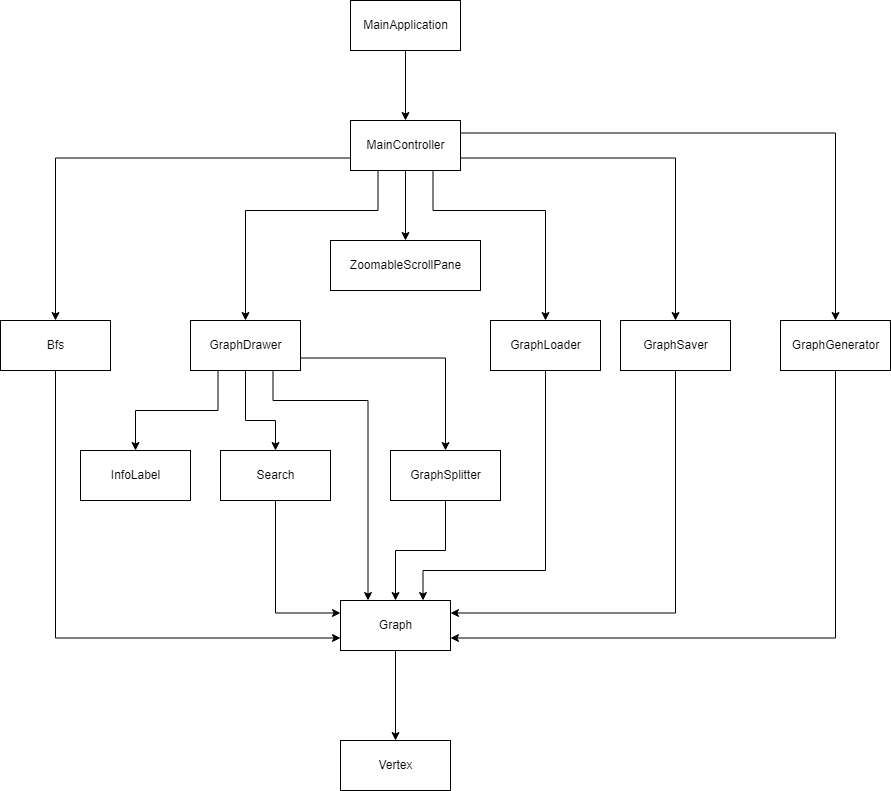

The diagram above was exported from draw.io. Its source (the exported page's mxGraphModel, read from the mxfile embedded in the PNG):
<mxGraphModel dx="1381" dy="1933" grid="1" gridSize="10" guides="1" tooltips="1" connect="1" arrows="1" fold="1" page="1" pageScale="1" pageWidth="827" pageHeight="1169" math="0" shadow="0">
  <root>
    <mxCell id="WIyWlLk6GJQsqaUBKTNV-0" />
    <mxCell id="WIyWlLk6GJQsqaUBKTNV-1" parent="WIyWlLk6GJQsqaUBKTNV-0" />
    <mxCell id="Yo_srSMtBgr4V1_7WSdi-4" value="" style="edgeStyle=orthogonalEdgeStyle;rounded=0;orthogonalLoop=1;jettySize=auto;html=1;" edge="1" parent="WIyWlLk6GJQsqaUBKTNV-1" source="Yo_srSMtBgr4V1_7WSdi-0" target="Yo_srSMtBgr4V1_7WSdi-2">
      <mxGeometry relative="1" as="geometry" />
    </mxCell>
    <mxCell id="Yo_srSMtBgr4V1_7WSdi-0" value="MainApplication" style="html=1;" vertex="1" parent="WIyWlLk6GJQsqaUBKTNV-1">
      <mxGeometry x="380" y="-20" width="110" height="50" as="geometry" />
    </mxCell>
    <mxCell id="Yo_srSMtBgr4V1_7WSdi-5" style="edgeStyle=orthogonalEdgeStyle;rounded=0;orthogonalLoop=1;jettySize=auto;html=1;exitX=0;exitY=0.75;exitDx=0;exitDy=0;" edge="1" parent="WIyWlLk6GJQsqaUBKTNV-1" source="Yo_srSMtBgr4V1_7WSdi-2" target="Yo_srSMtBgr4V1_7WSdi-3">
      <mxGeometry relative="1" as="geometry" />
    </mxCell>
    <mxCell id="Yo_srSMtBgr4V1_7WSdi-8" style="edgeStyle=orthogonalEdgeStyle;rounded=0;orthogonalLoop=1;jettySize=auto;html=1;exitX=0.25;exitY=1;exitDx=0;exitDy=0;" edge="1" parent="WIyWlLk6GJQsqaUBKTNV-1" source="Yo_srSMtBgr4V1_7WSdi-2" target="Yo_srSMtBgr4V1_7WSdi-6">
      <mxGeometry relative="1" as="geometry">
        <Array as="points">
          <mxPoint x="408" y="190" />
          <mxPoint x="275" y="190" />
        </Array>
      </mxGeometry>
    </mxCell>
    <mxCell id="Yo_srSMtBgr4V1_7WSdi-10" style="edgeStyle=orthogonalEdgeStyle;rounded=0;orthogonalLoop=1;jettySize=auto;html=1;exitX=0.75;exitY=1;exitDx=0;exitDy=0;" edge="1" parent="WIyWlLk6GJQsqaUBKTNV-1" source="Yo_srSMtBgr4V1_7WSdi-2" target="Yo_srSMtBgr4V1_7WSdi-7">
      <mxGeometry relative="1" as="geometry">
        <Array as="points">
          <mxPoint x="463" y="190" />
          <mxPoint x="575" y="190" />
        </Array>
      </mxGeometry>
    </mxCell>
    <mxCell id="Yo_srSMtBgr4V1_7WSdi-12" style="edgeStyle=orthogonalEdgeStyle;rounded=0;orthogonalLoop=1;jettySize=auto;html=1;exitX=1;exitY=0.75;exitDx=0;exitDy=0;" edge="1" parent="WIyWlLk6GJQsqaUBKTNV-1" source="Yo_srSMtBgr4V1_7WSdi-2" target="Yo_srSMtBgr4V1_7WSdi-11">
      <mxGeometry relative="1" as="geometry" />
    </mxCell>
    <mxCell id="Yo_srSMtBgr4V1_7WSdi-36" style="edgeStyle=orthogonalEdgeStyle;rounded=0;orthogonalLoop=1;jettySize=auto;html=1;exitX=1;exitY=0.25;exitDx=0;exitDy=0;" edge="1" parent="WIyWlLk6GJQsqaUBKTNV-1" source="Yo_srSMtBgr4V1_7WSdi-2" target="Yo_srSMtBgr4V1_7WSdi-35">
      <mxGeometry relative="1" as="geometry" />
    </mxCell>
    <mxCell id="Yo_srSMtBgr4V1_7WSdi-39" style="edgeStyle=orthogonalEdgeStyle;rounded=0;orthogonalLoop=1;jettySize=auto;html=1;exitX=0.5;exitY=1;exitDx=0;exitDy=0;" edge="1" parent="WIyWlLk6GJQsqaUBKTNV-1" source="Yo_srSMtBgr4V1_7WSdi-2" target="Yo_srSMtBgr4V1_7WSdi-38">
      <mxGeometry relative="1" as="geometry" />
    </mxCell>
    <mxCell id="Yo_srSMtBgr4V1_7WSdi-2" value="MainController" style="html=1;" vertex="1" parent="WIyWlLk6GJQsqaUBKTNV-1">
      <mxGeometry x="380" y="100" width="110" height="50" as="geometry" />
    </mxCell>
    <mxCell id="Yo_srSMtBgr4V1_7WSdi-20" style="edgeStyle=orthogonalEdgeStyle;rounded=0;orthogonalLoop=1;jettySize=auto;html=1;exitX=0.5;exitY=1;exitDx=0;exitDy=0;entryX=0;entryY=0.75;entryDx=0;entryDy=0;" edge="1" parent="WIyWlLk6GJQsqaUBKTNV-1" source="Yo_srSMtBgr4V1_7WSdi-3" target="Yo_srSMtBgr4V1_7WSdi-19">
      <mxGeometry relative="1" as="geometry" />
    </mxCell>
    <mxCell id="Yo_srSMtBgr4V1_7WSdi-3" value="Bfs" style="html=1;" vertex="1" parent="WIyWlLk6GJQsqaUBKTNV-1">
      <mxGeometry x="30" y="300" width="110" height="50" as="geometry" />
    </mxCell>
    <mxCell id="Yo_srSMtBgr4V1_7WSdi-14" style="edgeStyle=orthogonalEdgeStyle;rounded=0;orthogonalLoop=1;jettySize=auto;html=1;exitX=0.25;exitY=1;exitDx=0;exitDy=0;entryX=0.5;entryY=0;entryDx=0;entryDy=0;" edge="1" parent="WIyWlLk6GJQsqaUBKTNV-1" source="Yo_srSMtBgr4V1_7WSdi-6" target="Yo_srSMtBgr4V1_7WSdi-13">
      <mxGeometry relative="1" as="geometry" />
    </mxCell>
    <mxCell id="Yo_srSMtBgr4V1_7WSdi-18" style="edgeStyle=orthogonalEdgeStyle;rounded=0;orthogonalLoop=1;jettySize=auto;html=1;exitX=1;exitY=0.75;exitDx=0;exitDy=0;" edge="1" parent="WIyWlLk6GJQsqaUBKTNV-1" source="Yo_srSMtBgr4V1_7WSdi-6" target="Yo_srSMtBgr4V1_7WSdi-17">
      <mxGeometry relative="1" as="geometry" />
    </mxCell>
    <mxCell id="Yo_srSMtBgr4V1_7WSdi-33" style="edgeStyle=orthogonalEdgeStyle;rounded=0;orthogonalLoop=1;jettySize=auto;html=1;exitX=0.5;exitY=1;exitDx=0;exitDy=0;" edge="1" parent="WIyWlLk6GJQsqaUBKTNV-1" source="Yo_srSMtBgr4V1_7WSdi-6" target="Yo_srSMtBgr4V1_7WSdi-15">
      <mxGeometry relative="1" as="geometry">
        <Array as="points">
          <mxPoint x="275" y="400" />
          <mxPoint x="305" y="400" />
        </Array>
      </mxGeometry>
    </mxCell>
    <mxCell id="Yo_srSMtBgr4V1_7WSdi-34" style="edgeStyle=orthogonalEdgeStyle;rounded=0;orthogonalLoop=1;jettySize=auto;html=1;exitX=0.75;exitY=1;exitDx=0;exitDy=0;entryX=0.25;entryY=0;entryDx=0;entryDy=0;" edge="1" parent="WIyWlLk6GJQsqaUBKTNV-1" source="Yo_srSMtBgr4V1_7WSdi-6" target="Yo_srSMtBgr4V1_7WSdi-19">
      <mxGeometry relative="1" as="geometry">
        <Array as="points">
          <mxPoint x="303" y="380" />
          <mxPoint x="398" y="380" />
        </Array>
      </mxGeometry>
    </mxCell>
    <mxCell id="Yo_srSMtBgr4V1_7WSdi-6" value="GraphDrawer" style="html=1;" vertex="1" parent="WIyWlLk6GJQsqaUBKTNV-1">
      <mxGeometry x="220" y="300" width="110" height="50" as="geometry" />
    </mxCell>
    <mxCell id="Yo_srSMtBgr4V1_7WSdi-24" style="edgeStyle=orthogonalEdgeStyle;rounded=0;orthogonalLoop=1;jettySize=auto;html=1;exitX=0.5;exitY=1;exitDx=0;exitDy=0;entryX=0.75;entryY=0;entryDx=0;entryDy=0;" edge="1" parent="WIyWlLk6GJQsqaUBKTNV-1" source="Yo_srSMtBgr4V1_7WSdi-7" target="Yo_srSMtBgr4V1_7WSdi-19">
      <mxGeometry relative="1" as="geometry">
        <Array as="points">
          <mxPoint x="575" y="550" />
          <mxPoint x="453" y="550" />
        </Array>
      </mxGeometry>
    </mxCell>
    <mxCell id="Yo_srSMtBgr4V1_7WSdi-7" value="GraphLoader" style="html=1;" vertex="1" parent="WIyWlLk6GJQsqaUBKTNV-1">
      <mxGeometry x="520" y="300" width="110" height="50" as="geometry" />
    </mxCell>
    <mxCell id="Yo_srSMtBgr4V1_7WSdi-25" style="edgeStyle=orthogonalEdgeStyle;rounded=0;orthogonalLoop=1;jettySize=auto;html=1;exitX=0.5;exitY=1;exitDx=0;exitDy=0;entryX=1;entryY=0.25;entryDx=0;entryDy=0;" edge="1" parent="WIyWlLk6GJQsqaUBKTNV-1" source="Yo_srSMtBgr4V1_7WSdi-11" target="Yo_srSMtBgr4V1_7WSdi-19">
      <mxGeometry relative="1" as="geometry" />
    </mxCell>
    <mxCell id="Yo_srSMtBgr4V1_7WSdi-11" value="GraphSaver" style="html=1;" vertex="1" parent="WIyWlLk6GJQsqaUBKTNV-1">
      <mxGeometry x="650" y="300" width="110" height="50" as="geometry" />
    </mxCell>
    <mxCell id="Yo_srSMtBgr4V1_7WSdi-13" value="InfoLabel" style="html=1;" vertex="1" parent="WIyWlLk6GJQsqaUBKTNV-1">
      <mxGeometry x="110" y="430" width="110" height="50" as="geometry" />
    </mxCell>
    <mxCell id="Yo_srSMtBgr4V1_7WSdi-22" style="edgeStyle=orthogonalEdgeStyle;rounded=0;orthogonalLoop=1;jettySize=auto;html=1;exitX=0.5;exitY=1;exitDx=0;exitDy=0;entryX=0;entryY=0.25;entryDx=0;entryDy=0;" edge="1" parent="WIyWlLk6GJQsqaUBKTNV-1" source="Yo_srSMtBgr4V1_7WSdi-15" target="Yo_srSMtBgr4V1_7WSdi-19">
      <mxGeometry relative="1" as="geometry" />
    </mxCell>
    <mxCell id="Yo_srSMtBgr4V1_7WSdi-15" value="Search" style="html=1;" vertex="1" parent="WIyWlLk6GJQsqaUBKTNV-1">
      <mxGeometry x="250" y="430" width="110" height="50" as="geometry" />
    </mxCell>
    <mxCell id="Yo_srSMtBgr4V1_7WSdi-31" style="edgeStyle=orthogonalEdgeStyle;rounded=0;orthogonalLoop=1;jettySize=auto;html=1;exitX=0.5;exitY=1;exitDx=0;exitDy=0;" edge="1" parent="WIyWlLk6GJQsqaUBKTNV-1" source="Yo_srSMtBgr4V1_7WSdi-17" target="Yo_srSMtBgr4V1_7WSdi-19">
      <mxGeometry relative="1" as="geometry" />
    </mxCell>
    <mxCell id="Yo_srSMtBgr4V1_7WSdi-17" value="GraphSplitter" style="html=1;" vertex="1" parent="WIyWlLk6GJQsqaUBKTNV-1">
      <mxGeometry x="420" y="430" width="110" height="50" as="geometry" />
    </mxCell>
    <mxCell id="Yo_srSMtBgr4V1_7WSdi-27" style="edgeStyle=orthogonalEdgeStyle;rounded=0;orthogonalLoop=1;jettySize=auto;html=1;exitX=0.5;exitY=1;exitDx=0;exitDy=0;entryX=0.5;entryY=0;entryDx=0;entryDy=0;" edge="1" parent="WIyWlLk6GJQsqaUBKTNV-1" source="Yo_srSMtBgr4V1_7WSdi-19" target="Yo_srSMtBgr4V1_7WSdi-26">
      <mxGeometry relative="1" as="geometry" />
    </mxCell>
    <mxCell id="Yo_srSMtBgr4V1_7WSdi-19" value="Graph" style="html=1;" vertex="1" parent="WIyWlLk6GJQsqaUBKTNV-1">
      <mxGeometry x="370" y="580" width="110" height="50" as="geometry" />
    </mxCell>
    <mxCell id="Yo_srSMtBgr4V1_7WSdi-26" value="Vertex" style="html=1;" vertex="1" parent="WIyWlLk6GJQsqaUBKTNV-1">
      <mxGeometry x="370" y="720" width="110" height="50" as="geometry" />
    </mxCell>
    <mxCell id="Yo_srSMtBgr4V1_7WSdi-37" style="edgeStyle=orthogonalEdgeStyle;rounded=0;orthogonalLoop=1;jettySize=auto;html=1;exitX=0.5;exitY=1;exitDx=0;exitDy=0;entryX=1;entryY=0.75;entryDx=0;entryDy=0;" edge="1" parent="WIyWlLk6GJQsqaUBKTNV-1" source="Yo_srSMtBgr4V1_7WSdi-35" target="Yo_srSMtBgr4V1_7WSdi-19">
      <mxGeometry relative="1" as="geometry" />
    </mxCell>
    <mxCell id="Yo_srSMtBgr4V1_7WSdi-35" value="GraphGenerator" style="html=1;" vertex="1" parent="WIyWlLk6GJQsqaUBKTNV-1">
      <mxGeometry x="810" y="300" width="110" height="50" as="geometry" />
    </mxCell>
    <mxCell id="Yo_srSMtBgr4V1_7WSdi-38" value="ZoomableScrollPane" style="html=1;" vertex="1" parent="WIyWlLk6GJQsqaUBKTNV-1">
      <mxGeometry x="360" y="220" width="150" height="50" as="geometry" />
    </mxCell>
  </root>
</mxGraphModel>